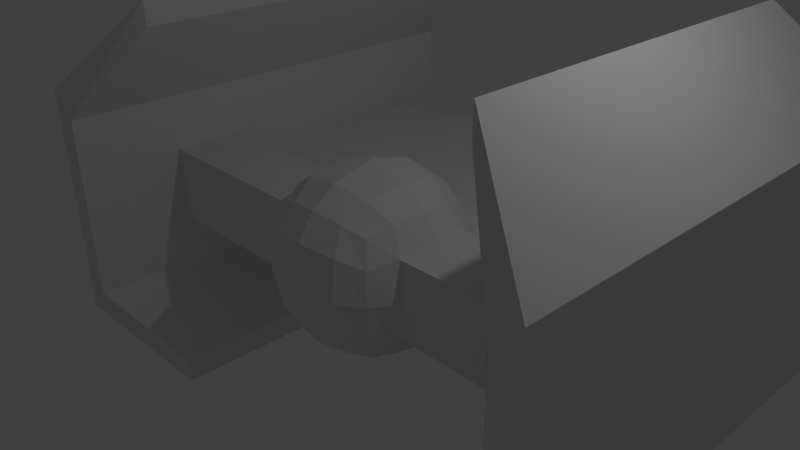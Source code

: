 # Source: kyle_new_zylon_ship_v1.blend  (saved by Blender 2.72.0; exported with 4.5.12 LTS)
import bpy
from mathutils import Matrix  # noqa: F401  (used for matrix-valued properties, if any)

bpy.ops.wm.read_factory_settings(use_empty=True)
scene = bpy.context.scene
scene.name = 'Scene'

# ---- collections
col_collection_1 = bpy.data.collections.new('Collection 1'); scene.collection.children.link(col_collection_1)

# ---- materials (node trees are filled in below, after node groups)
mat_material = bpy.data.materials.new('Material')
mat_material.alpha_threshold = 0.0
mat_material.use_transparent_shadow = False
mat_material.roughness = 0.5
mat_material.line_color = (0.0, 0.0, 0.0, 1.0)

# ---- material node trees

# ---- world
world_world = bpy.data.worlds.new('World'); scene.world = world_world
world_world.color = (0.05088, 0.05088, 0.05088)
world_world.use_sun_shadow = False
world_world.sun_shadow_jitter_overblur = 0.0
world_world.cycles.sampling_method = 'MANUAL'
world_world.cycles.sample_map_resolution = 256

# ---- cameras
cam_camera = bpy.data.cameras.new('Camera')
cam_camera.clip_end = 100.0
cam_camera.lens = 35.0
cam_camera.sensor_width = 32.0
cam_camera.sensor_height = 18.0
cam_camera.ortho_scale = 7.314
cam_camera.dof.focus_distance = 0.0
cam_camera.dof.aperture_fstop = 128.0

# ---- lights
light_lamp = bpy.data.lights.new('Lamp', 'POINT')
light_lamp.transmission_factor = 0.0
light_lamp.cutoff_distance = 30.0
light_lamp.energy = 100.0
light_lamp.shadow_buffer_clip_start = 1.001
light_lamp.shadow_soft_size = 0.1
light_lamp.shadow_maximum_resolution = 0.006
light_lamp.use_absolute_resolution = True
light_lamp.cycles.use_multiple_importance_sampling = False

# ---- meshes
me_cube = bpy.data.meshes.new('Cube')
me_cube.from_pydata([(0.7603, 0.7603, -0.7603), (0.7603, -0.7603, -0.7603), (0.7603, 0.7603, 0.7603), (0.7603, -0.7603, 0.7603), (0.9312, -5.743e-08, -0.9312), (1.642e-07, 0.9312, -0.9312), (-2.344e-09, -0.9312, -0.9312), (0.9312, -0.9312, 0.0), (0.9312, -5.014e-07, 0.9312), (2.197e-07, 0.9312, 0.9312), (-5.019e-07, -0.9312, 0.9312), (8.928e-08, 1.658e-07, -1.317), (-1.854e-07, -2.266e-07, 1.317), (-3.817e-07, -1.317, 0.0), (0.8779, -0.439, -0.8779), (0.8779, 0.8779, 0.439), (0.8779, -0.8779, 0.439), (0.8779, -0.439, 0.8779), (0.8779, 0.439, -0.8779), (0.439, 0.8779, -0.8779), (0.8779, 0.8779, -0.439), (0.439, -0.8779, -0.8779), (0.8779, -0.8779, -0.439), (0.8779, 0.439, 0.8779), (0.439, 0.8779, 0.8779), (0.439, -0.8779, 0.8779), (0.5889, 4.008e-08, -1.178), (1.465e-07, 0.5889, -1.178), (4.116e-08, -0.5889, -1.178), (-3.976e-07, -0.5889, 1.178), (5.871e-08, 0.5889, 1.178), (0.5889, -4.163e-07, 1.178), (1.178, -0.5889, 0.0), (1.178, -2.056e-07, -0.5889), (1.178, -4.865e-07, 0.5889), (0.5889, -1.178, 0.0), (-1.695e-07, -1.178, -0.5889), (-4.854e-07, -1.178, 0.5889), (2.869e-07, 1.178, 0.5889), (2.518e-07, 1.178, -0.5889), (1.075, -0.5376, 0.5376), (0.5376, 0.5376, -1.075), (0.5376, -0.5376, -1.075), (0.5376, -0.5376, 1.075), (0.5376, 0.5376, 1.075), (1.075, -0.5376, -0.5376), (1.075, 0.5376, -0.5376), (1.075, 0.5376, 0.5376), (0.5376, -1.075, -0.5376), (0.5376, -1.075, 0.5376), (0.5376, 1.075, 0.5376), (0.5376, 1.075, -0.5376), (4.098, -1.099e-06, -1.788e-07), (4.098, -0.5503, -1.788e-07), (4.098, 0.5547, -1.788e-07), (4.098, -9.211e-07, -0.5547), (4.098, -1.202e-06, 0.5547), (4.098, -0.5503, 0.5547), (4.098, -0.5503, -0.5547), (4.098, 0.5547, -0.5547), (4.098, 0.5547, 0.5547), (3.736, 0.5547, -0.5547), (3.749, -1.116e-06, 0.5547), (3.736, 0.5547, 0.5547), (3.749, -8.354e-07, -0.5547), (3.749, -0.5503, -1.574e-07), (3.736, -0.5503, -0.5547), (3.736, -0.5503, 0.5547), (4.098, 4.796, -1.788e-07), (4.098, 4.796, -0.5547), (4.098, 4.796, 0.5547), (3.736, 4.796, -0.5547), (3.736, 4.796, 0.5547), (3.738, 4.796, -1.574e-07), (4.098, -2.09, -1.788e-07), (4.098, -2.09, 0.5547), (4.098, -2.09, -0.5547), (3.738, -2.09, -1.574e-07), (3.736, -2.09, -0.5547), (3.736, -2.09, 0.5547), (4.098, -1.192e-06, 1.744), (4.098, -0.5503, 1.744), (4.098, 0.5547, 1.744), (3.739, -1.132e-06, 1.385), (3.739, 0.5547, 1.385), (3.739, -0.5503, 1.385), (4.098, 4.796, 1.744), (3.739, 4.796, 1.385), (4.098, -2.09, 1.744), (3.739, -2.09, 1.385), (4.098, -9.211e-07, -1.678), (4.098, -0.5503, -1.678), (4.098, 0.5547, -1.678), (3.739, 0.5547, -1.318), (3.739, -8.345e-07, -1.318), (3.739, -0.5503, -1.318), (4.098, 4.796, -1.678), (3.739, 4.796, -1.318), (4.098, -2.09, -1.678), (3.739, -2.09, -1.318), (3.736, -2.09, 1.382), (3.736, -2.09, -1.316), (1.129, 0.5643, -0.2578), (3.743, 0.5547, -0.2578), (3.743, 0.5547, 0.2489), (1.13, 0.5652, 0.2489), (0.901, 0.901, 0.2489), (0.5652, 1.13, 0.2489), (0.0, 1.258, 0.2489), (0.5643, 1.129, -0.2578), (0.0, 1.256, -0.2578), (0.8999, 0.8999, -0.2578), (0.1289, 4.6, -3.178e-05), (2.892, 3.997, -6.463e-07), (2.892, 3.949, 0.2489), (0.1289, 4.559, 0.3139), (2.892, 3.948, -0.2712), (0.0, 4.546, -0.5058), (0.1167, 0.917, -0.917), (0.1167, -0.917, -0.917), (0.1167, 0.917, 0.917), (0.1167, -0.917, 0.917), (0.1566, 1.324e-07, -1.28), (0.1566, -1.28, 0.0), (0.1566, -2.77e-07, 1.28), (0.143, 0.5753, -1.151), (0.143, -0.5753, -1.151), (0.143, -0.5753, 1.151), (0.143, 0.5753, 1.151), (0.143, -1.151, -0.5753), (0.143, -1.151, 0.5753), (0.143, 1.151, 0.5753), (0.143, 1.151, -0.5753), (0.1503, 1.224, 0.2489), (0.1501, 1.222, -0.2578), (0.7556, 4.57, -6.463e-07), (0.7493, 4.514, 0.4031), (0.749, 4.512, -0.4522), (0.279, -3.164e-07, 1.251), (0.2547, -0.5646, 1.129), (0.2547, 0.5646, 1.129), (0.2079, 0.9059, -0.9059), (0.2079, -0.9059, -0.9059), (0.2079, 0.9059, 0.9059), (0.2079, -0.9059, 0.9059), (0.279, 1.063e-07, -1.251), (0.279, -1.251, 0.0), (0.2547, 0.5646, -1.129), (0.2547, -0.5646, -1.129), (0.2547, -1.129, -0.5646), (0.2547, -1.129, 0.5646), (0.2547, 1.129, 0.5646), (0.2547, 1.129, -0.5646), (0.2677, 1.198, 0.2489), (0.2673, 1.196, -0.2578), (1.346, 4.465, -6.463e-07), (1.335, 4.412, 0.3294), (1.334, 4.41, -0.3784), (0.4169, -3.608e-07, 1.218), (0.3805, -0.5526, 1.105), (0.3805, 0.5526, 1.105), (0.3107, 0.8935, -0.8935), (0.3107, -0.8935, -0.8935), (0.3107, 0.8935, 0.8935), (0.3107, -0.8935, 0.8935), (0.4169, 7.683e-08, -1.218), (0.4169, -1.218, 0.0), (0.3805, 0.5526, -1.105), (0.3805, -0.5526, -1.105), (0.3805, -1.105, -0.5526), (0.3805, -1.105, 0.5526), (0.3805, 1.105, 0.5526), (0.3805, 1.105, -0.5526), (0.4, 1.168, 0.2489), (0.3994, 1.166, -0.2578), (2.011, 4.302, -0.006909), (1.994, 4.251, 0.2621), (1.994, 4.245, -0.3047), (3.736, 3.585, 0.5547), (3.729, 3.684, -6.038e-07), (3.73, 3.635, -0.2577), (3.736, 3.575, -0.5547), (4.098, 3.632, -0.5547), (4.098, 3.632, 0.5547), (4.098, 3.632, -1.788e-07), (3.739, 3.632, 1.385), (4.098, 3.632, 1.744), (3.739, 3.632, -1.318), (4.098, 3.632, -1.678), (3.748, 3.623, 0.2472), (0.5265, 4.524, 0.4171), (0.5264, 4.522, -0.4681), (0.5297, 4.581, -6.463e-07), (2.802, -1.192e-06, 3.04), (2.802, -0.5503, 3.04), (2.802, 0.5547, 3.04), (2.787, -1.073e-06, 2.68), (2.787, 0.5547, 2.68), (2.787, -0.5503, 2.68), (2.802, 4.042, 3.04), (2.787, 4.042, 2.68), (2.802, -1.279, 3.04), (2.787, -1.279, 2.68), (2.787, 3.632, 2.68), (2.802, 3.632, 3.04), (2.906, -9.211e-07, -2.87), (2.906, -0.5503, -2.87), (2.906, 0.5547, -2.87), (2.902, 0.5547, -2.511), (2.902, -8.345e-07, -2.511), (2.902, -0.5503, -2.511), (2.906, 4.058, -2.87), (2.902, 4.058, -2.511), (2.906, -1.298, -2.87), (2.902, -1.298, -2.511), (2.902, 3.632, -2.511), (2.906, 3.632, -2.87), (0.8931, 4.487, -0.434), (0.893, 4.489, 0.385), (0.8333, 4.558, 9.089e-05), (0.1289, 4.556, -0.3683), (0.0, 4.548, 0.45), (0.5193, 4.542, 0.2895), (0.518, 4.539, -0.3405), (0.8234, 4.518, 0.2711), (0.7393, 4.533, 0.2758), (0.7642, 4.515, -0.3201), (0.7384, 4.529, -0.3248), (0.8917, 4.546, -6.463e-07), (0.1484, 4.884, 0.005415), (0.1746, 5.575, 0.3503), (0.0, 4.83, -0.5004), (0.8527, 5.575, 0.4086), (0.8525, 4.796, -0.4468), (0.63, 5.575, 0.4225), (0.6298, 4.806, -0.4627), (0.9492, 4.77, -0.4272), (1.05, 5.575, 0.3904), (0.8454, 4.842, 0.005538), (0.0, 4.846, -0.3626), (0.8924, 4.507, 0.267), (0.0, 5.575, 0.4555), (0.6228, 5.575, 0.3344), (0.6215, 4.822, -0.335), (1.046, 5.575, 0.3006), (0.8428, 5.575, 0.3158), (0.8677, 4.798, -0.3146), (0.8418, 4.813, -0.3193), (0.1491, 4.84, -0.3624), (0.0, 5.575, 0.3503), (0.1485, 4.824, -0.4915), (0.9591, 5.575, 0.3071), (0.9654, 5.575, 0.3982), (0.838, 4.498, 0.3919)], [(224, 240)], [(40, 17, 3, 16), (125, 122, 11, 27), (126, 119, 6, 28), (127, 29, 10, 121), (128, 30, 12, 124), (45, 32, 7, 22), (182, 59, 92, 188), (47, 23, 8, 34), (129, 123, 13, 36), (130, 121, 10, 37), (173, 107, 114, 176), (132, 118, 5, 39), (32, 40, 16, 7), (34, 8, 17, 40), (118, 125, 27, 5), (0, 18, 41, 19), (18, 4, 26, 41), (122, 126, 28, 11), (4, 14, 42, 26), (14, 1, 21, 42), (17, 43, 25, 3), (8, 31, 43, 17), (124, 12, 29, 127), (23, 44, 31, 8), (2, 24, 44, 23), (120, 9, 30, 128), (14, 45, 22, 1), (4, 33, 45, 14), (178, 63, 84, 185), (18, 46, 33, 4), (0, 20, 46, 18), (20, 111, 102, 46), (15, 2, 23, 47), (119, 129, 36, 6), (1, 22, 48, 21), (22, 7, 35, 48), (123, 130, 37, 13), (7, 16, 49, 35), (16, 3, 25, 49), (120, 131, 38, 9), (2, 15, 50, 24), (134, 132, 39, 110), (111, 20, 51, 109), (20, 0, 19, 51), (59, 54, 52, 55), (52, 56, 57, 53), (55, 52, 53, 58), (54, 60, 56, 52), (65, 66, 78, 77), (67, 65, 77, 79), (183, 70, 86, 186), (33, 46, 61, 64), (46, 102, 103, 61), (47, 34, 62, 63), (32, 45, 66, 65), (45, 33, 64, 66), (40, 32, 65, 67), (34, 40, 67, 62), (71, 73, 68, 69), (73, 72, 70, 68), (78, 66, 95, 99, 101), (183, 184, 68, 70), (184, 182, 69, 68), (105, 47, 63, 104), (77, 78, 76, 74), (79, 77, 74, 75), (75, 57, 81, 88), (58, 76, 98, 91), (58, 53, 74, 76), (53, 57, 75, 74), (82, 186, 204, 195), (89, 88, 201, 202), (88, 81, 194, 201), (185, 84, 197, 203), (70, 72, 87, 86), (62, 67, 85, 83), (63, 62, 83, 84), (67, 79, 100, 89, 85), (56, 60, 82, 80), (57, 56, 80, 81), (98, 99, 214, 213), (99, 95, 210, 214), (91, 98, 213, 206), (187, 97, 212, 215), (181, 71, 97, 187), (71, 69, 96, 97), (66, 64, 94, 95), (64, 61, 93, 94), (59, 55, 90, 92), (55, 58, 91, 90), (101, 99, 98, 76, 78), (79, 75, 88, 89, 100), (131, 133, 108, 38), (15, 106, 107, 50), (106, 15, 47, 105), (155, 157, 217, 228), (103, 102, 111, 180), (197, 196, 193, 195), (156, 155, 228, 240, 218), (147, 145, 122, 125), (148, 142, 119, 126), (139, 127, 121, 144), (140, 128, 124, 138), (149, 146, 123, 129), (150, 144, 121, 130), (108, 133, 190, 221), (152, 141, 118, 132), (141, 147, 125, 118), (145, 148, 126, 122), (138, 124, 127, 139), (143, 120, 128, 140), (142, 149, 129, 119), (146, 150, 130, 123), (143, 151, 131, 120), (154, 152, 132, 134), (151, 153, 133, 131), (194, 198, 202, 201), (196, 198, 194, 193), (203, 204, 199, 200), (222, 192, 112, 115), (167, 165, 145, 147), (168, 162, 142, 148), (159, 139, 144, 164), (160, 140, 138, 158), (169, 166, 146, 149), (170, 164, 144, 150), (172, 161, 141, 152), (161, 167, 147, 141), (165, 168, 148, 145), (158, 138, 139, 159), (163, 143, 140, 160), (162, 169, 149, 142), (166, 170, 150, 146), (163, 171, 151, 143), (174, 172, 152, 154), (171, 173, 153, 151), (174, 154, 157, 177), (176, 175, 155, 156), (175, 177, 157, 155), (153, 173, 176, 156), (41, 26, 165, 167), (42, 21, 162, 168), (43, 159, 164, 25), (44, 160, 158, 31), (48, 35, 166, 169), (49, 25, 164, 170), (51, 19, 161, 172), (19, 41, 167, 161), (26, 42, 168, 165), (31, 158, 159, 43), (24, 163, 160, 44), (21, 48, 169, 162), (35, 49, 170, 166), (24, 50, 171, 163), (109, 51, 172, 174), (50, 107, 173, 171), (109, 174, 177, 116), (114, 113, 175, 176), (113, 116, 177, 175), (180, 111, 109, 116), (113, 114, 189, 179), (103, 180, 181, 61), (69, 182, 188, 96), (72, 178, 185, 87), (60, 183, 186, 82), (60, 54, 184, 183), (54, 59, 182, 184), (186, 86, 199, 204), (96, 188, 216, 211), (61, 181, 187, 93), (104, 63, 178, 189), (181, 180, 179, 73, 71), (106, 105, 104, 189), (179, 180, 116, 113), (179, 189, 178, 72, 73), (107, 106, 189, 114), (192, 223, 220, 112), (133, 153, 156, 218, 253, 136, 190), (134, 110, 117, 191), (154, 134, 191, 137, 217, 157), (197, 195, 204, 203), (87, 185, 203, 200), (86, 87, 200, 199), (83, 85, 198, 196), (84, 83, 196, 197), (85, 89, 202, 198), (80, 82, 195, 193), (81, 80, 193, 194), (209, 208, 207, 205), (210, 209, 205, 206), (216, 215, 212, 211), (210, 206, 213, 214), (207, 208, 215, 216), (188, 92, 207, 216), (93, 187, 215, 208), (97, 96, 211, 212), (95, 94, 209, 210), (94, 93, 208, 209), (92, 90, 205, 207), (90, 91, 206, 205), (224, 219, 135, 192, 222, 225), (219, 226, 227, 223, 192, 135), (217, 137, 233, 236), (221, 190, 234, 241), (227, 226, 246, 247), (225, 222, 242, 245), (226, 219, 238, 246), (222, 115, 230, 242), (136, 253, 252, 232), (115, 112, 229, 230), (249, 241, 234, 242, 230), (249, 230, 248, 239), (251, 245, 232, 252), (247, 246, 236, 233), (243, 247, 233, 235), (245, 242, 234, 232), (248, 229, 230), (137, 191, 235, 233), (190, 136, 232, 234), (223, 227, 247, 243), (191, 117, 231, 250, 235), (224, 225, 245, 251), (220, 223, 243, 248), (237, 218, 240, 244), (248, 243, 235, 250), (112, 220, 248, 229), (248, 250, 231, 239), (244, 251, 252, 237), (253, 218, 237, 252), (240, 228, 217, 244)])
me_cube.materials.append(mat_material)
me_cube.use_remesh_preserve_volume = False
me_cube.use_remesh_preserve_attributes = False
me_cube.use_mirror_vertex_groups = False
me_cube.update()

# ---- objects
ob_cube = bpy.data.objects.new('Cube', me_cube)
ob_lamp = bpy.data.objects.new('Lamp', light_lamp)
ob_camera = bpy.data.objects.new('Camera', cam_camera)

# ---- transforms, parenting, visibility, modifiers, constraints
ob_cube.location = (0.0, 0.0, 0.0)
ob_cube.lock_rotations_4d = False
ob_cube.empty_display_type = 'ARROWS'
ob_cube.lineart.crease_threshold = 0.0
_m = ob_cube.modifiers.new('Mirror', 'MIRROR')
_m.use_clip = True
ob_lamp.location = (4.076, 1.005, 5.904)
ob_lamp.rotation_euler = (0.6503, 0.05522, 1.866)
ob_lamp.lock_rotations_4d = False
ob_lamp.empty_display_type = 'ARROWS'
ob_lamp.color = (0.0, 0.0, 0.0, 0.0)
ob_lamp.hide_viewport = True
ob_lamp.lineart.crease_threshold = 0.0
ob_camera.location = (7.481, -6.508, 5.344)
ob_camera.rotation_euler = (1.109, 0.01082, 0.8149)
ob_camera.lock_rotations_4d = False
ob_camera.empty_display_type = 'ARROWS'
ob_camera.color = (0.0, 0.0, 0.0, 0.0)
ob_camera.hide_viewport = True
ob_camera.display_type = 'WIRE'
ob_camera.lineart.crease_threshold = 0.0

# ---- collection membership
col_collection_1.objects.link(ob_cube)
col_collection_1.objects.link(ob_lamp)
col_collection_1.objects.link(ob_camera)

# ---- scene / render settings (as saved in the file)
scene.camera = ob_camera
scene.frame_start = 1; scene.frame_end = 250; scene.frame_set(1)
scene.render.engine = 'BLENDER_EEVEE_NEXT'
scene.render.resolution_percentage = 50
scene.render.dither_intensity = 0.0
scene.cycles.use_denoising = False
scene.cycles.samples = 10
scene.cycles.sampling_pattern = 'TABULATED_SOBOL'
scene.cycles.light_sampling_threshold = 0.0
scene.cycles.use_adaptive_sampling = False
scene.cycles.use_light_tree = False
scene.cycles.blur_glossy = 0.0
scene.cycles.pixel_filter_type = 'GAUSSIAN'
scene.cycles.sample_clamp_indirect = 0.0
scene.view_settings.view_transform = 'Standard'
bpy.context.view_layer.update()
